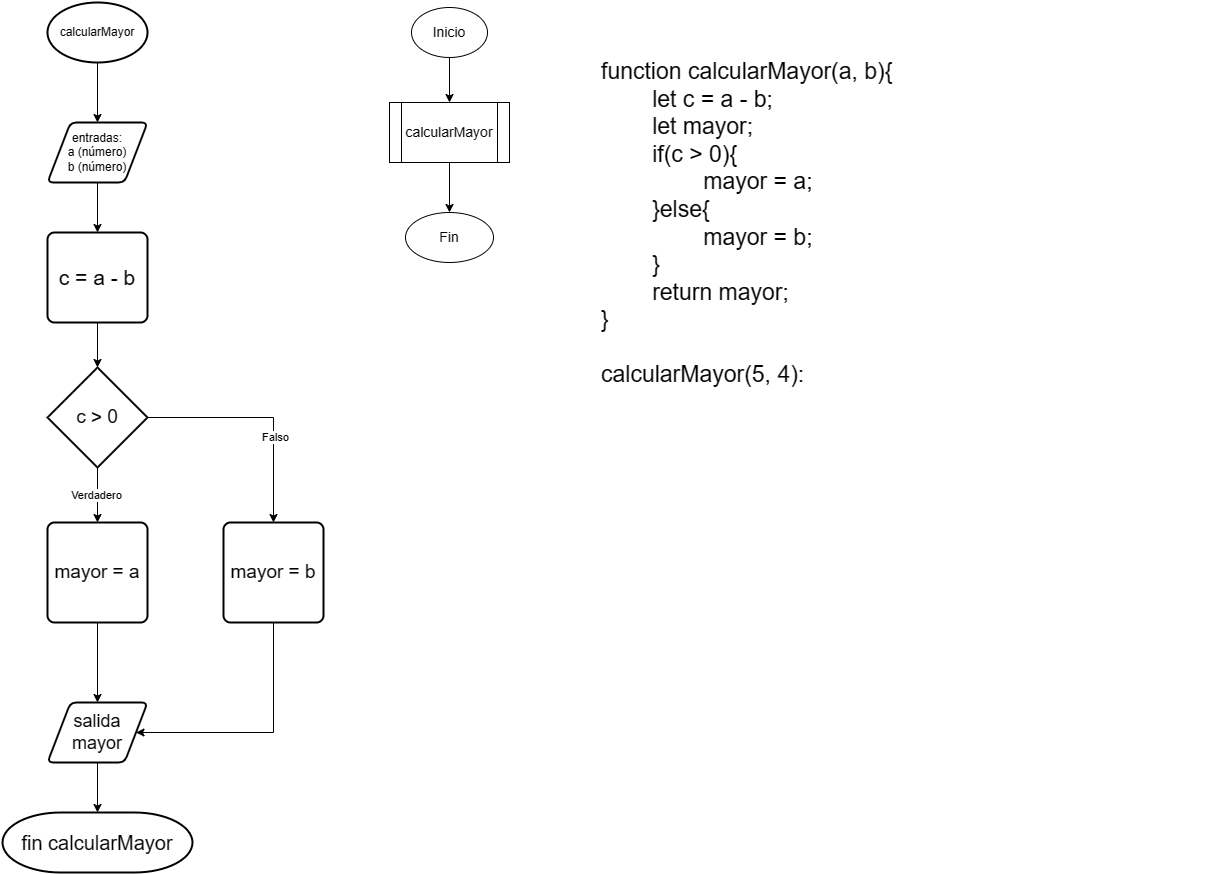

The diagram above was exported from draw.io. Its source (the exported page's mxGraphModel, read from the mxfile embedded in the PNG):
<mxGraphModel dx="1002" dy="569" grid="1" gridSize="10" guides="1" tooltips="1" connect="1" arrows="1" fold="1" page="1" pageScale="1" pageWidth="827" pageHeight="1169" math="0" shadow="0">
  <root>
    <mxCell id="0" />
    <mxCell id="1" parent="0" />
    <mxCell id="1sBSlGWQYMdKUEDFU_BG-1" value="calcularMayor" style="strokeWidth=2;html=1;shape=mxgraph.flowchart.start_1;whiteSpace=wrap;" parent="1" vertex="1">
      <mxGeometry x="50" y="50" width="100" height="60" as="geometry" />
    </mxCell>
    <mxCell id="1sBSlGWQYMdKUEDFU_BG-2" value="entradas:&lt;br&gt;a (número)&lt;br&gt;b (número)" style="shape=parallelogram;html=1;strokeWidth=2;perimeter=parallelogramPerimeter;whiteSpace=wrap;rounded=1;arcSize=12;size=0.23;" parent="1" vertex="1">
      <mxGeometry x="50" y="170" width="100" height="60" as="geometry" />
    </mxCell>
    <mxCell id="1sBSlGWQYMdKUEDFU_BG-3" value="" style="endArrow=classic;html=1;rounded=0;exitX=0.5;exitY=1;exitDx=0;exitDy=0;exitPerimeter=0;entryX=0.5;entryY=0;entryDx=0;entryDy=0;" parent="1" source="1sBSlGWQYMdKUEDFU_BG-1" target="1sBSlGWQYMdKUEDFU_BG-2" edge="1">
      <mxGeometry width="50" height="50" relative="1" as="geometry">
        <mxPoint x="76" y="190" as="sourcePoint" />
        <mxPoint x="126" y="140" as="targetPoint" />
      </mxGeometry>
    </mxCell>
    <mxCell id="1sBSlGWQYMdKUEDFU_BG-4" value="c = a - b" style="rounded=1;whiteSpace=wrap;html=1;absoluteArcSize=1;arcSize=14;strokeWidth=2;fontSize=21;" parent="1" vertex="1">
      <mxGeometry x="50" y="280" width="100" height="90" as="geometry" />
    </mxCell>
    <mxCell id="1sBSlGWQYMdKUEDFU_BG-5" value="" style="endArrow=classic;html=1;rounded=0;entryX=0.5;entryY=0;entryDx=0;entryDy=0;exitX=0.5;exitY=1;exitDx=0;exitDy=0;" parent="1" source="1sBSlGWQYMdKUEDFU_BG-2" target="1sBSlGWQYMdKUEDFU_BG-4" edge="1">
      <mxGeometry width="50" height="50" relative="1" as="geometry">
        <mxPoint x="76" y="280" as="sourcePoint" />
        <mxPoint x="126" y="230" as="targetPoint" />
      </mxGeometry>
    </mxCell>
    <mxCell id="1sBSlGWQYMdKUEDFU_BG-6" value="c &amp;gt; 0" style="strokeWidth=2;html=1;shape=mxgraph.flowchart.decision;whiteSpace=wrap;fontSize=19;" parent="1" vertex="1">
      <mxGeometry x="50" y="415" width="100" height="100" as="geometry" />
    </mxCell>
    <mxCell id="1sBSlGWQYMdKUEDFU_BG-7" value="mayor = a" style="rounded=1;whiteSpace=wrap;html=1;absoluteArcSize=1;arcSize=14;strokeWidth=2;fontSize=19;" parent="1" vertex="1">
      <mxGeometry x="50" y="570" width="100" height="100" as="geometry" />
    </mxCell>
    <mxCell id="1sBSlGWQYMdKUEDFU_BG-8" value="" style="endArrow=classic;html=1;rounded=0;exitX=0.5;exitY=1;exitDx=0;exitDy=0;entryX=0.5;entryY=0;entryDx=0;entryDy=0;entryPerimeter=0;" parent="1" source="1sBSlGWQYMdKUEDFU_BG-4" target="1sBSlGWQYMdKUEDFU_BG-6" edge="1">
      <mxGeometry width="50" height="50" relative="1" as="geometry">
        <mxPoint x="76" y="550" as="sourcePoint" />
        <mxPoint x="126" y="500" as="targetPoint" />
      </mxGeometry>
    </mxCell>
    <mxCell id="1sBSlGWQYMdKUEDFU_BG-9" value="" style="endArrow=classic;html=1;rounded=0;entryX=0.5;entryY=0;entryDx=0;entryDy=0;exitX=0.5;exitY=1;exitDx=0;exitDy=0;exitPerimeter=0;" parent="1" source="1sBSlGWQYMdKUEDFU_BG-6" target="1sBSlGWQYMdKUEDFU_BG-7" edge="1">
      <mxGeometry width="50" height="50" relative="1" as="geometry">
        <mxPoint x="76" y="550" as="sourcePoint" />
        <mxPoint x="126" y="500" as="targetPoint" />
      </mxGeometry>
    </mxCell>
    <mxCell id="1sBSlGWQYMdKUEDFU_BG-10" value="Verdadero" style="edgeLabel;html=1;align=center;verticalAlign=middle;resizable=0;points=[];" parent="1sBSlGWQYMdKUEDFU_BG-9" vertex="1" connectable="0">
      <mxGeometry x="-0.0182" y="-2" relative="1" as="geometry">
        <mxPoint as="offset" />
      </mxGeometry>
    </mxCell>
    <mxCell id="1sBSlGWQYMdKUEDFU_BG-11" value="mayor = b" style="rounded=1;whiteSpace=wrap;html=1;absoluteArcSize=1;arcSize=14;strokeWidth=2;fontSize=19;" parent="1" vertex="1">
      <mxGeometry x="226" y="570" width="100" height="100" as="geometry" />
    </mxCell>
    <mxCell id="1sBSlGWQYMdKUEDFU_BG-12" value="" style="endArrow=classic;html=1;rounded=0;entryX=0.5;entryY=0;entryDx=0;entryDy=0;exitX=1;exitY=0.5;exitDx=0;exitDy=0;exitPerimeter=0;edgeStyle=orthogonalEdgeStyle;" parent="1" source="1sBSlGWQYMdKUEDFU_BG-6" target="1sBSlGWQYMdKUEDFU_BG-11" edge="1">
      <mxGeometry width="50" height="50" relative="1" as="geometry">
        <mxPoint x="76" y="550" as="sourcePoint" />
        <mxPoint x="126" y="500" as="targetPoint" />
      </mxGeometry>
    </mxCell>
    <mxCell id="1sBSlGWQYMdKUEDFU_BG-13" value="Falso" style="edgeLabel;html=1;align=center;verticalAlign=middle;resizable=0;points=[];" parent="1sBSlGWQYMdKUEDFU_BG-12" vertex="1" connectable="0">
      <mxGeometry x="0.2554" y="1" relative="1" as="geometry">
        <mxPoint as="offset" />
      </mxGeometry>
    </mxCell>
    <mxCell id="1sBSlGWQYMdKUEDFU_BG-14" value="salida&lt;br style=&quot;font-size: 18px;&quot;&gt;mayor" style="shape=parallelogram;html=1;strokeWidth=2;perimeter=parallelogramPerimeter;whiteSpace=wrap;rounded=1;arcSize=12;size=0.23;fontSize=18;" parent="1" vertex="1">
      <mxGeometry x="50" y="750" width="100" height="60" as="geometry" />
    </mxCell>
    <mxCell id="1sBSlGWQYMdKUEDFU_BG-15" value="" style="endArrow=classic;html=1;rounded=0;entryX=0.5;entryY=0;entryDx=0;entryDy=0;exitX=0.5;exitY=1;exitDx=0;exitDy=0;" parent="1" source="1sBSlGWQYMdKUEDFU_BG-7" target="1sBSlGWQYMdKUEDFU_BG-14" edge="1">
      <mxGeometry width="50" height="50" relative="1" as="geometry">
        <mxPoint x="76" y="630" as="sourcePoint" />
        <mxPoint x="126" y="580" as="targetPoint" />
      </mxGeometry>
    </mxCell>
    <mxCell id="1sBSlGWQYMdKUEDFU_BG-16" value="" style="endArrow=classic;html=1;rounded=0;entryX=1;entryY=0.5;entryDx=0;entryDy=0;exitX=0.5;exitY=1;exitDx=0;exitDy=0;edgeStyle=orthogonalEdgeStyle;" parent="1" source="1sBSlGWQYMdKUEDFU_BG-11" target="1sBSlGWQYMdKUEDFU_BG-14" edge="1">
      <mxGeometry width="50" height="50" relative="1" as="geometry">
        <mxPoint x="76" y="630" as="sourcePoint" />
        <mxPoint x="126" y="580" as="targetPoint" />
        <Array as="points">
          <mxPoint x="276" y="780" />
        </Array>
      </mxGeometry>
    </mxCell>
    <mxCell id="1sBSlGWQYMdKUEDFU_BG-17" value="fin calcularMayor" style="strokeWidth=2;html=1;shape=mxgraph.flowchart.terminator;whiteSpace=wrap;fontSize=20;" parent="1" vertex="1">
      <mxGeometry x="5" y="860" width="190" height="60" as="geometry" />
    </mxCell>
    <mxCell id="1sBSlGWQYMdKUEDFU_BG-18" value="" style="endArrow=classic;html=1;rounded=0;entryX=0.5;entryY=0;entryDx=0;entryDy=0;entryPerimeter=0;exitX=0.5;exitY=1;exitDx=0;exitDy=0;" parent="1" source="1sBSlGWQYMdKUEDFU_BG-14" target="1sBSlGWQYMdKUEDFU_BG-17" edge="1">
      <mxGeometry width="50" height="50" relative="1" as="geometry">
        <mxPoint x="76" y="810" as="sourcePoint" />
        <mxPoint x="126" y="760" as="targetPoint" />
      </mxGeometry>
    </mxCell>
    <mxCell id="1sBSlGWQYMdKUEDFU_BG-19" value="Inicio" style="ellipse;whiteSpace=wrap;html=1;fontSize=14;" parent="1" vertex="1">
      <mxGeometry x="414" y="55" width="76" height="50" as="geometry" />
    </mxCell>
    <mxCell id="1sBSlGWQYMdKUEDFU_BG-21" value="calcularMayor" style="shape=process;whiteSpace=wrap;html=1;backgroundOutline=1;fontSize=14;" parent="1" vertex="1">
      <mxGeometry x="392" y="150" width="120" height="60" as="geometry" />
    </mxCell>
    <mxCell id="1sBSlGWQYMdKUEDFU_BG-22" value="Fin" style="ellipse;whiteSpace=wrap;html=1;fontSize=14;" parent="1" vertex="1">
      <mxGeometry x="408" y="260" width="88" height="50" as="geometry" />
    </mxCell>
    <mxCell id="1sBSlGWQYMdKUEDFU_BG-23" value="" style="endArrow=classic;html=1;rounded=0;exitX=0.5;exitY=1;exitDx=0;exitDy=0;entryX=0.5;entryY=0;entryDx=0;entryDy=0;fontSize=14;" parent="1" source="1sBSlGWQYMdKUEDFU_BG-19" target="1sBSlGWQYMdKUEDFU_BG-21" edge="1">
      <mxGeometry width="50" height="50" relative="1" as="geometry">
        <mxPoint x="390" y="320" as="sourcePoint" />
        <mxPoint x="440" y="270" as="targetPoint" />
      </mxGeometry>
    </mxCell>
    <mxCell id="1sBSlGWQYMdKUEDFU_BG-24" value="" style="endArrow=classic;html=1;rounded=0;entryX=0.5;entryY=0;entryDx=0;entryDy=0;exitX=0.5;exitY=1;exitDx=0;exitDy=0;fontSize=14;" parent="1" source="1sBSlGWQYMdKUEDFU_BG-21" target="1sBSlGWQYMdKUEDFU_BG-22" edge="1">
      <mxGeometry width="50" height="50" relative="1" as="geometry">
        <mxPoint x="390" y="320" as="sourcePoint" />
        <mxPoint x="440" y="270" as="targetPoint" />
      </mxGeometry>
    </mxCell>
    <mxCell id="khTQQ_TtRFUc5tcrf1b3-1" value="function calcularMayor(a, b){&lt;br style=&quot;font-size: 23px;&quot;&gt;&lt;span style=&quot;white-space: pre;&quot;&gt;&#09;&lt;/span&gt;let c = a - b;&lt;br&gt;&lt;span style=&quot;white-space: pre;&quot;&gt;&#09;&lt;/span&gt;let mayor;&lt;br&gt;&lt;span style=&quot;white-space: pre;&quot;&gt;&#09;&lt;/span&gt;if(c &amp;gt; 0){&lt;br&gt;&lt;span style=&quot;white-space: pre;&quot;&gt;&#09;&lt;/span&gt;&lt;span style=&quot;white-space: pre;&quot;&gt;&#09;&lt;/span&gt;mayor = a;&lt;br&gt;&lt;span style=&quot;white-space: pre;&quot;&gt;&#09;&lt;/span&gt;}else{&lt;br&gt;&lt;span style=&quot;white-space: pre;&quot;&gt;&#09;&lt;/span&gt;&lt;span style=&quot;white-space: pre;&quot;&gt;&#09;&lt;/span&gt;mayor = b;&lt;br&gt;&lt;span style=&quot;white-space: pre;&quot;&gt;&#09;&lt;/span&gt;}&lt;br&gt;&lt;span style=&quot;white-space: pre;&quot;&gt;&#09;&lt;/span&gt;return mayor;&lt;br style=&quot;font-size: 23px;&quot;&gt;}&lt;br&gt;&lt;br&gt;calcularMayor(5, 4):" style="text;html=1;strokeColor=none;fillColor=none;align=left;verticalAlign=middle;whiteSpace=wrap;rounded=0;fontSize=23;" parent="1" vertex="1">
      <mxGeometry x="602" y="73" width="610" height="395" as="geometry" />
    </mxCell>
  </root>
</mxGraphModel>